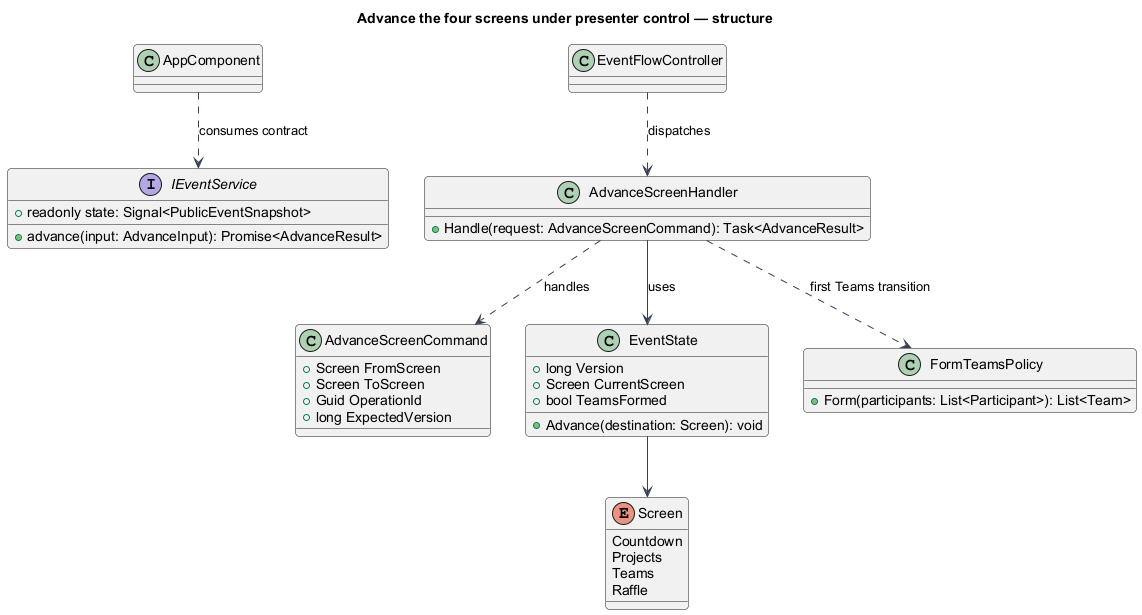

The diagram above was rendered by PlantUML. Its source (embedded in the PNG):
@startuml
skinparam backgroundColor #FFFFFF
skinparam shadowing false
skinparam defaultFontName Arial
skinparam ArrowColor #344054
skinparam roundcorner 8
title Advance the four screens under presenter control — structure
interface IEventService {
+advance(input: AdvanceInput): Promise<AdvanceResult>
+readonly state: Signal<PublicEventSnapshot>
}
class AppComponent
AppComponent ..> IEventService : consumes contract
class EventFlowController
class AdvanceScreenHandler {
  +Handle(request: AdvanceScreenCommand): Task<AdvanceResult>
}
class AdvanceScreenCommand {
+Screen FromScreen
+Screen ToScreen
+Guid OperationId
+long ExpectedVersion
}
class EventState {
+long Version
+Screen CurrentScreen
+bool TeamsFormed
+Advance(destination: Screen): void
}
EventFlowController ..> AdvanceScreenHandler : dispatches
AdvanceScreenHandler ..> AdvanceScreenCommand : handles
AdvanceScreenHandler --> EventState : uses
enum Screen {
 Countdown
 Projects
 Teams
 Raffle
}
EventState --> Screen
class FormTeamsPolicy {
 +Form(participants: List<Participant>): List<Team>
}
AdvanceScreenHandler ..> FormTeamsPolicy : first Teams transition
@enduml